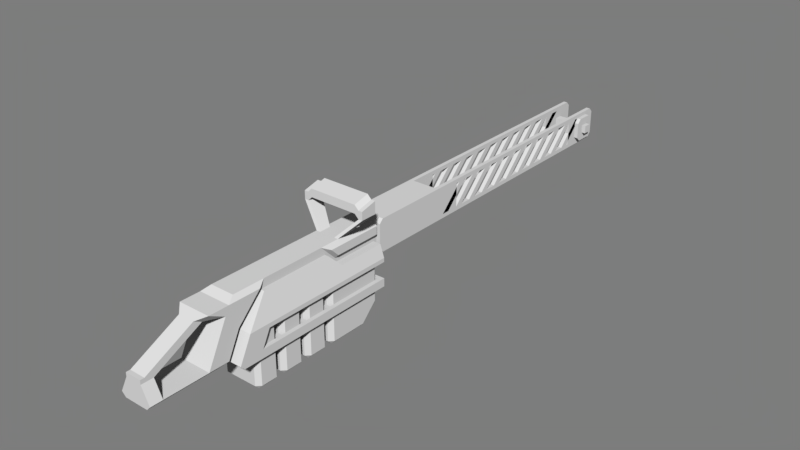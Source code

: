 # Source: meleeWeaponMesh.blend  (saved by Blender 2.78.0; exported with 4.5.12 LTS)
import bpy
from mathutils import Matrix  # noqa: F401  (used for matrix-valued properties, if any)

bpy.ops.wm.read_factory_settings(use_empty=True)
scene = bpy.context.scene
scene.name = 'Scene'

# ---- collections
col_collection_1 = bpy.data.collections.new('Collection 1'); scene.collection.children.link(col_collection_1)

# ---- materials (node trees are filled in below, after node groups)
mat_material_003 = bpy.data.materials.new('Material.003')
mat_material_003.alpha_threshold = 0.0
mat_material_003.roughness = 0.5

# ---- material node trees
mat_material_003.use_nodes = True; mat_material_003.node_tree.nodes.clear()
_N = mat_material_003.node_tree.nodes; _L = mat_material_003.node_tree.links
n0 = _N.new('ShaderNodeOutputMaterial'); n0.name = 'Material Output'; n0.location = (300, 300)
n1 = _N.new('ShaderNodeBsdfDiffuse'); n1.name = 'Diffuse BSDF'; n1.location = (10, 300)
n1.inputs[0].default_value = (0.214, 0.214, 0.214, 1.0)
_L.new(n1.outputs[0], n0.inputs[0])
n0.is_active_output = True

# ---- world
world_world = bpy.data.worlds.new('World'); scene.world = world_world
world_world.color = (0.05088, 0.05088, 0.05088)
world_world.use_sun_shadow = False
world_world.sun_shadow_jitter_overblur = 0.0
world_world.cycles.sampling_method = 'MANUAL'

# ---- meshes
me_cube = bpy.data.meshes.new('Cube')
me_cube.from_pydata([(0.0, -0.48, 0.03), (0.04, -0.48, 0.03), (0.04, -0.46, 0.03), (0.0, -0.46, 0.04), (0.03, 0.8, 0.04), (0.03, 0.8, -0.04), (0.03, 0.81, 0.03), (0.04, -0.49, -0.09), (0.0, -0.51, -0.1), (0.04, 0.8, -0.04), (0.04, 0.8, 0.04), (0.07, -0.15, 0.11), (0.07, -0.11, 0.12), (0.0, -0.11, 0.13), (0.0, -0.15, 0.12), (0.07, -0.15, 0.09), (0.07, -0.11, 0.1), (0.0, -0.11, 0.11), (0.0, -0.15, 0.1), (0.08, -0.15, 0.11), (0.08, -0.11, 0.12), (0.08, -0.15, 0.09), (0.08, -0.11, 0.1), (0.02, -0.17, 0.03), (0.02, -0.14, 0.03), (0.03, -0.17, 0.03), (0.03, -0.14, 0.03), (0.04, 0.81, -0.03), (0.03, 0.81, -0.03), (0.04, 0.81, 0.03), (0.05, 0.78, 0.03), (0.05, 0.73, 0.02), (0.05, 0.74, -0.03), (0.05, 0.79, -0.02), (0.03, 0.8, -0.03), (0.03, 0.8, 0.03), (0.04, 0.8, -0.03), (0.04, 0.8, 0.03), (0.04, 0.78, 0.03), (0.04, 0.73, 0.02), (0.04, 0.74, -0.03), (0.04, 0.79, -0.02), (0.03, -0.04, 0.04), (0.04, -0.04, 0.04), (0.03, -0.04, -0.04), (0.04, -0.04, -0.04), (0.04, -0.54, -0.09), (0.04, -0.49, 0.01), (0.0, -0.49, 0.01), (0.0, -0.54, -0.09), (0.04, -0.53, 0.03), (0.0, -0.53, 0.03), (0.04, -0.65, -0.09), (0.0, -0.65, -0.09), (0.02, -0.68, -0.04), (0.0, -0.68, -0.04), (0.0, -0.67, -0.04), (0.02, -0.67, -0.04), (0.0, -0.68, -0.05), (0.0, -0.65, -0.05), (0.02, -0.65, -0.05), (0.02, -0.67, -0.05), (0.02, -0.53, 0.01), (0.02, -0.55, 0.02), (0.0, -0.53, 0.01), (0.0, -0.55, 0.02), (0.06, -0.48, -0.1), (0.0, -0.48, -0.1), (0.04, -0.4, 0.03), (0.0, -0.38, 0.04), (0.04, -0.46, -0.03), (0.0, -0.46, -0.03), (0.0, 0.15, -0.03), (0.0, -0.22, 0.04), (0.0, 0.15, 0.04), (0.0, -0.18, -0.03), (0.0, -0.18, -0.05), (0.03, -0.18, -0.04), (0.03, -0.18, -0.01), (0.06, -0.18, -0.04), (0.0, -0.18, -0.04), (0.05, -0.18, -0.01), (0.06, -0.18, -0.05), (0.06, -0.21, -0.05), (0.0, -0.21, -0.05), (0.03, -0.21, -0.04), (0.03, -0.21, 0.02), (0.0, -0.21, -0.04), (0.06, -0.21, -0.04), (0.04, -0.21, 0.02), (0.0, -0.06, -0.04), (0.0, -0.45, -0.04), (0.03, -0.38, 0.04), (0.04, -0.43, -0.05), (0.06, -0.45, -0.04), (0.06, -0.06, -0.04), (0.0, -0.38, -0.19), (0.04, -0.38, -0.19), (0.04, -0.42, -0.19), (0.0, -0.42, -0.19), (0.0, -0.37, -0.05), (0.0, -0.43, -0.05), (0.06, -0.43, -0.11), (0.03, -0.06, -0.01), (0.03, -0.39, 0.02), (0.04, -0.39, 0.02), (0.05, -0.06, -0.01), (0.03, -0.45, -0.04), (0.03, -0.22, 0.04), (0.03, -0.06, -0.04), (0.0, -0.45, -0.03), (0.03, -0.45, -0.03), (0.03, -0.18, -0.03), (0.04, -0.37, -0.05), (0.0, -0.42, -0.05), (0.04, -0.35, -0.19), (0.04, -0.36, -0.05), (0.05, -0.42, -0.05), (0.0, -0.43, -0.18), (0.04, -0.43, -0.18), (0.04, -0.37, -0.18), (0.0, -0.37, -0.18), (0.03, -0.51, -0.1), (0.06, -0.4, -0.05), (0.06, -0.37, -0.09), (0.05, -0.37, -0.09), (0.06, -0.37, -0.11), (0.06, -0.43, -0.11), (0.05, -0.37, -0.11), (0.06, -0.42, -0.09), (0.05, -0.42, -0.09), (0.05, -0.43, -0.11), (0.03, -0.46, 0.04), (0.03, -0.39, 0.03), (0.02, -0.14, 0.04), (0.02, -0.17, 0.04), (0.03, -0.14, 0.04), (0.03, -0.17, 0.04), (0.07, -0.11, 0.09), (0.08, -0.11, 0.09), (0.06, -0.11, 0.11), (0.06, -0.15, 0.12), (0.06, -0.11, 0.13), (0.06, -0.15, 0.1), (0.04, -0.05, 0.03), (0.04, -0.05, -0.03), (0.03, -0.05, -0.03), (0.03, -0.05, 0.03), (0.05, 0.79, 0.02), (0.05, 0.79, -1.863e-09), (0.04, 0.79, 0.02), (0.04, 0.79, -1.863e-09), (0.05, 0.74, 0.03), (0.05, 0.76, 0.03), (0.04, 0.74, 0.03), (0.04, 0.76, 0.03), (0.05, 0.73, -0.02), (0.05, 0.73, -1.863e-09), (0.04, 0.73, -0.02), (0.04, 0.73, -1.863e-09), (0.05, 0.76, -0.03), (0.05, 0.78, -0.03), (0.04, 0.76, -0.03), (0.04, 0.78, -0.03), (0.06, 0.77, 0.01), (0.06, 0.75, 0.01), (0.06, 0.75, -0.01), (0.06, 0.77, -0.01), (0.0, 0.77, 0.01), (0.0, 0.75, 0.01), (0.0, 0.75, -0.01), (0.0, 0.77, -0.01), (0.04, 0.22, -0.03), (0.03, 0.22, -0.03), (0.03, 0.22, 0.04), (0.04, 0.22, 0.04), (0.04, 0.22, -0.04), (0.03, 0.22, -0.04), (0.04, 0.22, 0.03), (0.03, 0.22, 0.03), (0.04, 0.7, 0.04), (0.03, 0.7, -0.04), (0.04, 0.7, -0.03), (0.03, 0.7, -0.03), (0.03, 0.7, 0.04), (0.04, 0.7, -0.04), (0.04, 0.7, 0.03), (0.03, 0.7, 0.03), (0.03, 0.39, -0.03), (0.03, 0.37, -0.03), (0.03, 0.43, 0.03), (0.03, 0.45, 0.03), (0.04, 0.39, -0.03), (0.04, 0.37, -0.03), (0.04, 0.43, 0.03), (0.04, 0.45, 0.03), (0.04, 0.4, 0.03), (0.04, 0.38, 0.03), (0.04, 0.32, -0.03), (0.04, 0.34, -0.03), (0.03, 0.4, 0.03), (0.03, 0.38, 0.03), (0.03, 0.32, -0.03), (0.03, 0.34, -0.03), (0.03, 0.29, -0.03), (0.03, 0.27, -0.03), (0.03, 0.33, 0.03), (0.03, 0.35, 0.03), (0.04, 0.29, -0.03), (0.04, 0.27, -0.03), (0.04, 0.33, 0.03), (0.04, 0.35, 0.03), (0.03, 0.44, -0.03), (0.03, 0.42, -0.03), (0.03, 0.48, 0.03), (0.03, 0.5, 0.03), (0.04, 0.44, -0.03), (0.04, 0.42, -0.03), (0.04, 0.48, 0.03), (0.04, 0.5, 0.03), (0.03, 0.49, -0.03), (0.03, 0.47, -0.03), (0.03, 0.53, 0.03), (0.03, 0.55, 0.03), (0.04, 0.49, -0.03), (0.04, 0.47, -0.03), (0.04, 0.53, 0.03), (0.04, 0.55, 0.03), (0.03, 0.54, -0.03), (0.03, 0.52, -0.03), (0.03, 0.58, 0.03), (0.03, 0.6, 0.03), (0.04, 0.54, -0.03), (0.04, 0.52, -0.03), (0.04, 0.58, 0.03), (0.04, 0.6, 0.03), (0.03, 0.59, -0.03), (0.03, 0.57, -0.03), (0.03, 0.63, 0.03), (0.03, 0.65, 0.03), (0.04, 0.59, -0.03), (0.04, 0.57, -0.03), (0.04, 0.63, 0.03), (0.04, 0.65, 0.03), (0.03, 0.64, -0.03), (0.03, 0.62, -0.03), (0.03, 0.68, 0.03), (0.03, 0.7, 0.03), (0.04, 0.64, -0.03), (0.04, 0.62, -0.03), (0.04, 0.68, 0.03), (0.04, 0.7, 0.03), (0.03, 0.69, -0.03), (0.03, 0.67, -0.03), (0.03, 0.73, 0.03), (0.03, 0.75, 0.03), (0.04, 0.69, -0.03), (0.04, 0.67, -0.03), (0.04, 0.73, 0.03), (0.04, 0.75, 0.03), (0.03, 0.24, -0.03), (0.03, 0.22, -0.03), (0.03, 0.28, 0.03), (0.03, 0.3, 0.03), (0.04, 0.24, -0.03), (0.04, 0.22, -0.03), (0.04, 0.28, 0.03), (0.04, 0.3, 0.03), (0.03, 0.19, -0.03), (0.03, 0.17, -0.03), (0.03, 0.23, 0.03), (0.03, 0.25, 0.03), (0.04, 0.19, -0.03), (0.04, 0.17, -0.03), (0.04, 0.23, 0.03), (0.04, 0.25, 0.03), (0.0, -0.43, -0.11), (0.0, -0.4, -0.05), (0.03, 0.15, -0.03), (0.03, 0.15, 0.04), (0.02, -0.68, -0.05), (0.0, -0.49, -0.09), (0.0, -0.47, -0.11), (0.06, -0.47, -0.11), (0.06, -0.06, -0.05), (0.0, -0.06, -0.05), (0.05, -0.42, -0.18), (0.05, -0.38, -0.05), (0.0, -0.31, -0.19), (0.04, -0.31, -0.19), (0.0, -0.38, -0.05), (0.05, -0.38, -0.18), (0.0, -0.35, -0.19), (0.0, -0.3, -0.05), (0.0, -0.36, -0.05), (0.04, -0.3, -0.05), (0.0, -0.35, -0.05), (0.05, -0.35, -0.05), (0.0, -0.36, -0.18), (0.04, -0.36, -0.18), (0.04, -0.3, -0.18), (0.0, -0.3, -0.18), (0.05, -0.35, -0.18), (0.05, -0.31, -0.05), (0.0, -0.31, -0.05), (0.05, -0.31, -0.18), (0.04, -0.28, -0.19), (0.04, -0.29, -0.05), (0.0, -0.24, -0.19), (0.04, -0.24, -0.19), (0.0, -0.28, -0.19), (0.0, -0.23, -0.05), (0.0, -0.29, -0.05), (0.04, -0.23, -0.05), (0.0, -0.28, -0.05), (0.05, -0.28, -0.05), (0.0, -0.29, -0.18), (0.04, -0.29, -0.18), (0.04, -0.23, -0.18), (0.0, -0.23, -0.18), (0.05, -0.28, -0.18), (0.05, -0.24, -0.05), (0.0, -0.24, -0.05), (0.05, -0.24, -0.18), (0.05, -0.12, -0.18), (0.05, -0.08, -0.14), (0.05, -0.21, -0.18), (0.0, -0.11, -0.18), (0.04, -0.11, -0.18), (0.04, -0.22, -0.18), (0.0, -0.22, -0.18), (0.05, -0.21, -0.05), (0.0, -0.21, -0.05), (0.04, -0.07, -0.14), (0.0, -0.22, -0.05), (0.0, -0.07, -0.14), (0.0, -0.21, -0.19), (0.04, -0.12, -0.19), (0.0, -0.12, -0.19), (0.04, -0.22, -0.05), (0.04, -0.21, -0.19), (0.0, -0.08, -0.05), (0.05, -0.08, -0.05), (0.04, -0.07, -0.05), (0.0, -0.07, -0.05), (0.06, -0.36, -0.09), (0.05, -0.36, -0.09), (0.06, -0.36, -0.11), (0.05, -0.36, -0.11), (0.06, -0.3, -0.09), (0.05, -0.3, -0.09), (0.06, -0.3, -0.11), (0.05, -0.3, -0.11), (0.06, -0.29, -0.09), (0.05, -0.29, -0.09), (0.06, -0.29, -0.11), (0.05, -0.29, -0.11), (0.06, -0.23, -0.09), (0.05, -0.23, -0.09), (0.06, -0.23, -0.11), (0.05, -0.23, -0.11), (0.06, -0.22, -0.09), (0.05, -0.22, -0.09), (0.06, -0.22, -0.11), (0.05, -0.22, -0.11), (0.06, -0.07, -0.09), (0.05, -0.07, -0.09), (0.06, -0.07, -0.11), (0.05, -0.07, -0.11), (0.06, -0.06, -0.09), (0.05, -0.06, -0.09), (0.06, -0.06, -0.11), (0.05, -0.06, -0.11), (0.0, -0.07, -0.09), (0.0, -0.07, -0.11), (0.0, -0.06, -0.09), (0.0, -0.06, -0.11), (0.0, -0.23, -0.09), (0.0, -0.23, -0.11), (0.0, -0.22, -0.09), (0.0, -0.22, -0.11), (0.0, -0.3, -0.09), (0.0, -0.3, -0.11), (0.0, -0.29, -0.09), (0.0, -0.29, -0.11), (0.0, -0.37, -0.09), (0.0, -0.37, -0.11), (0.0, -0.36, -0.09), (0.0, -0.36, -0.11), (0.03, -0.68, -0.1), (0.0, -0.68, -0.09), (0.0, -0.68, -0.1), (0.04, -0.68, -0.09), (0.03, 0.15, 0.0), (0.03, -0.18, 0.0), (0.04, -0.2, 0.03), (0.03, 0.15, 0.03), (0.03, 0.15, 0.01), (0.04, -0.18, 0.01), (0.03, -0.21, 0.03), (0.0, -0.06, -0.03), (0.03, -0.06, 0.04), (0.03, -0.06, -0.03), (0.0, -0.06, 0.04), (0.03, -0.06, 0.0), (0.04, -0.06, 0.03), (0.04, -0.06, 0.01), (0.03, -0.06, 0.03), (0.03, -0.06, 0.01)], [], [(50, 63, 62, 47), (11, 15, 21, 19), (68, 2, 70), (92, 108, 73, 69), (1, 132, 3, 0), (142, 12, 16, 140), (133, 92, 68), (140, 143, 18, 17), (20, 19, 21, 22), (135, 134, 24, 23), (16, 12, 20, 22), (12, 11, 19, 20), (23, 24, 26, 25), (134, 136, 26, 24), (137, 135, 23, 25), (136, 137, 25, 26), (142, 13, 14, 141), (178, 175, 43, 144), (9, 5, 28, 27), (174, 179, 147, 42), (36, 27, 29, 37), (4, 10, 29, 6), (28, 6, 29, 27), (179, 173, 146, 147), (43, 42, 147, 144), (34, 35, 6, 28), (9, 27, 36), (182, 185, 9, 36), (30, 153, 152, 31, 157, 156, 32, 160, 161, 33, 149, 148), (28, 5, 34), (10, 37, 29), (6, 35, 4), (160, 32, 40, 162), (153, 30, 38, 155), (149, 33, 41, 151), (157, 31, 39, 159), (175, 174, 42, 43), (177, 176, 45, 44), (173, 177, 44, 146), (1, 0, 51, 50), (46, 47, 48, 49), (46, 49, 53, 52), (62, 63, 57, 60), (47, 46, 7, 70), (122, 389, 391, 8), (64, 48, 47, 62), (63, 65, 56, 57), (280, 61, 57, 54), (61, 60, 57), (52, 53, 59, 60), (50, 51, 65, 63), (60, 59, 64, 62), (141, 14, 18, 143), (132, 92, 69, 3), (75, 112, 111, 110), (282, 276, 102, 283), (109, 77, 78, 103), (285, 284, 82, 76), (88, 79, 81, 89), (87, 85, 77, 80), (103, 78, 81, 106), (95, 79, 82, 284), (91, 107, 85, 87), (94, 88, 89, 105), (79, 88, 83, 82), (76, 82, 83, 84), (77, 85, 86, 78), (78, 86, 89, 81), (121, 120, 97, 96), (277, 123, 102, 276), (86, 104, 105, 89), (117, 93, 119, 286), (291, 286, 98, 97), (297, 116, 299, 302), (286, 119, 98), (283, 102, 66), (93, 117, 114, 101), (287, 113, 100, 290), (119, 118, 99, 98), (70, 71, 110, 111), (107, 94, 105, 104), (79, 95, 106, 81), (80, 77, 109, 90), (95, 109, 103, 106), (112, 394, 399, 108, 92, 133, 111), (402, 400, 72, 278), (283, 66, 67, 282), (301, 300, 289, 288), (93, 101, 118, 119), (113, 120, 121, 100), (58, 280, 54, 55), (52, 392, 389, 122, 7, 46), (1, 47, 2), (346, 345, 349, 350), (124, 125, 130, 129), (126, 124, 129, 127), (128, 126, 127, 131), (126, 128, 348, 347), (133, 68, 70, 111), (2, 68, 92, 132), (1, 2, 132), (139, 21, 137, 136), (21, 15, 135, 137), (138, 139, 136, 134), (15, 138, 134, 135), (15, 16, 138), (16, 22, 139, 138), (22, 21, 139), (11, 141, 143, 15), (12, 142, 141, 11), (16, 15, 143, 140), (13, 142, 140, 17), (182, 36, 37, 186), (144, 147, 146, 145), (44, 45, 145, 146), (30, 148, 150, 38), (148, 149, 151, 150), (31, 152, 154, 39), (152, 153, 155, 154), (32, 156, 158, 40), (156, 157, 159, 158), (33, 161, 163, 41), (161, 160, 162, 163), (164, 165, 166, 167), (166, 165, 169, 170), (165, 164, 168, 169), (167, 166, 170, 171), (164, 167, 171, 168), (145, 172, 178, 144), (183, 181, 177, 173), (181, 185, 176, 177), (180, 184, 174, 175), (145, 45, 176, 172), (184, 187, 179, 174), (186, 180, 175, 178), (37, 10, 180, 186), (4, 35, 187, 184), (35, 34, 183, 187), (10, 4, 184, 180), (5, 9, 185, 181), (34, 5, 181, 183), (172, 176, 185, 182), (207, 204, 205, 206), (187, 186, 178, 179), (211, 208, 204, 207), (208, 209, 205, 204), (210, 211, 207, 206), (209, 210, 206, 205), (211, 210, 209, 208), (172, 182, 183, 173), (178, 172, 173, 179), (186, 187, 183, 182), (200, 203, 202, 201), (196, 199, 203, 200), (199, 198, 202, 203), (197, 196, 200, 201), (198, 197, 201, 202), (196, 197, 198, 199), (191, 188, 189, 190), (195, 192, 188, 191), (192, 193, 189, 188), (194, 195, 191, 190), (193, 194, 190, 189), (195, 194, 193, 192), (215, 212, 213, 214), (219, 216, 212, 215), (216, 217, 213, 212), (218, 219, 215, 214), (217, 218, 214, 213), (219, 218, 217, 216), (223, 220, 221, 222), (227, 224, 220, 223), (224, 225, 221, 220), (226, 227, 223, 222), (225, 226, 222, 221), (227, 226, 225, 224), (231, 228, 229, 230), (235, 232, 228, 231), (232, 233, 229, 228), (234, 235, 231, 230), (233, 234, 230, 229), (235, 234, 233, 232), (239, 236, 237, 238), (243, 240, 236, 239), (240, 241, 237, 236), (242, 243, 239, 238), (241, 242, 238, 237), (243, 242, 241, 240), (247, 244, 245, 246), (251, 248, 244, 247), (248, 249, 245, 244), (250, 251, 247, 246), (249, 250, 246, 245), (251, 250, 249, 248), (255, 252, 253, 254), (259, 256, 252, 255), (256, 257, 253, 252), (258, 259, 255, 254), (257, 258, 254, 253), (259, 258, 257, 256), (263, 260, 261, 262), (267, 264, 260, 263), (264, 265, 261, 260), (266, 267, 263, 262), (265, 266, 262, 261), (267, 266, 265, 264), (271, 268, 269, 270), (275, 272, 268, 271), (272, 273, 269, 268), (274, 275, 271, 270), (273, 274, 270, 269), (275, 274, 273, 272), (66, 102, 123, 94), (403, 401, 279, 74), (404, 402, 278, 393), (57, 56, 55, 54), (280, 392, 52, 60, 61), (67, 66, 94, 107, 91), (85, 107, 104, 86), (88, 94, 123, 83), (95, 284, 285, 90, 109), (287, 117, 286, 291), (113, 287, 291, 120), (117, 287, 290, 114), (98, 99, 96, 97), (120, 291, 97), (305, 302, 115, 289), (302, 299, 115), (116, 297, 296, 294), (303, 295, 293, 304), (299, 298, 292, 115), (116, 294, 298, 299), (295, 300, 301, 293), (303, 297, 302, 305), (295, 303, 305, 300), (297, 303, 304, 296), (115, 292, 288, 289), (300, 305, 289), (315, 307, 317, 320), (319, 318, 309, 308), (323, 320, 306, 309), (320, 317, 306), (307, 315, 314, 312), (321, 313, 311, 322), (317, 316, 310, 306), (307, 312, 316, 317), (313, 318, 319, 311), (321, 315, 320, 323), (313, 321, 323, 318), (315, 321, 322, 314), (306, 310, 308, 309), (318, 323, 309), (339, 334, 330, 329), (329, 330, 336, 340), (333, 325, 324, 328), (340, 336, 338, 337), (333, 328, 327, 335), (326, 329, 340), (328, 324, 337), (342, 343, 344, 341), (339, 331, 332, 334), (331, 339, 329, 326), (324, 326, 340, 337), (327, 328, 337, 338), (341, 332, 331, 342), (325, 333, 343, 342), (326, 324, 325, 342, 331), (333, 335, 344, 343), (124, 126, 347, 345), (125, 124, 345, 346), (125, 346, 387, 385), (352, 350, 381, 382), (348, 346, 350, 352), (347, 348, 352, 351), (345, 347, 351, 349), (355, 356, 360, 359), (351, 352, 356, 355), (349, 351, 355, 353), (350, 349, 353, 354), (358, 357, 361, 362), (353, 355, 359, 357), (354, 353, 357, 358), (356, 354, 358, 360), (363, 364, 368, 367), (364, 360, 378, 380), (359, 360, 364, 363), (357, 359, 363, 361), (367, 368, 372, 371), (361, 363, 367, 365), (362, 361, 365, 366), (364, 362, 366, 368), (371, 372, 370, 369), (365, 367, 371, 369), (366, 365, 369, 370), (370, 372, 376, 375), (368, 366, 373, 374), (372, 368, 374, 376), (366, 370, 375, 373), (360, 358, 377, 378), (358, 362, 379, 377), (362, 364, 380, 379), (350, 354, 383, 381), (356, 352, 382, 384), (354, 356, 384, 383), (346, 348, 388, 387), (128, 125, 385, 386), (348, 128, 386, 388), (84, 83, 123, 277), (8, 281, 7, 122), (70, 7, 281, 71), (70, 2, 47), (1, 50, 47), (58, 390, 392, 280), (390, 391, 389, 392), (407, 408, 397, 396), (401, 108, 395, 405), (404, 393, 397, 408), (395, 108, 399), (398, 395, 399, 394), (278, 72, 74, 279, 396, 397, 393), (394, 404, 406, 398), (401, 405, 407), (395, 398, 406, 405), (394, 112, 402, 404), (73, 108, 401, 403), (112, 75, 400, 402), (279, 401, 407, 396), (404, 408, 406), (405, 406, 408, 407)])
me_cube.materials.append(mat_material_003)
me_cube.use_remesh_preserve_volume = False
me_cube.use_remesh_preserve_attributes = False
me_cube.use_mirror_vertex_groups = False
me_cube.update()

# ---- objects
ob_defaultmeleebodymesh = bpy.data.objects.new('defaultMeleeBodyMesh', me_cube)

# ---- transforms, parenting, visibility, modifiers, constraints
ob_defaultmeleebodymesh.location = (0.0, 0.0, 0.0)
ob_defaultmeleebodymesh.lock_rotations_4d = False
ob_defaultmeleebodymesh.empty_display_type = 'ARROWS'
ob_defaultmeleebodymesh.lineart.crease_threshold = 0.0
_vg = ob_defaultmeleebodymesh.vertex_groups.new(name='Charge Case')
_vg = ob_defaultmeleebodymesh.vertex_groups.new(name='Charge')
_vg = ob_defaultmeleebodymesh.vertex_groups.new(name='Charge Belt')
_vg = ob_defaultmeleebodymesh.vertex_groups.new(name='Handle')
_vg = ob_defaultmeleebodymesh.vertex_groups.new(name='Strat')
_vg = ob_defaultmeleebodymesh.vertex_groups.new(name='Strat Supports')
_vg = ob_defaultmeleebodymesh.vertex_groups.new(name='Strat Pins')
_vg = ob_defaultmeleebodymesh.vertex_groups.new(name='Strat Pivot')
_m = ob_defaultmeleebodymesh.modifiers.new('Mirror', 'MIRROR')

# ---- collection membership
col_collection_1.objects.link(ob_defaultmeleebodymesh)

# ---- scene / render settings (as saved in the file)
scene.frame_start = 1; scene.frame_end = 250; scene.frame_set(118)
scene.render.engine = 'CYCLES'
scene.render.resolution_percentage = 50
scene.render.dither_intensity = 0.0
scene.cycles.use_denoising = False
scene.cycles.samples = 128
scene.cycles.sampling_pattern = 'TABULATED_SOBOL'
scene.cycles.light_sampling_threshold = 0.0
scene.cycles.use_adaptive_sampling = False
scene.cycles.use_light_tree = False
scene.cycles.blur_glossy = 0.0
scene.cycles.sample_clamp_indirect = 0.0
scene.view_settings.view_transform = 'Standard'
scene.view_settings.exposure = 2.0
bpy.context.view_layer.update()

# ---- added for rendering (the .blend has no active camera and no usable light): camera, sun
cam_auto = bpy.data.cameras.new('AutoCamera')
cam_auto.lens = 50.0
cam_auto.sensor_width = 36.0
cam_auto.clip_end = 1000.0
ob_auto_camera = bpy.data.objects.new('AutoCamera', cam_auto)
scene.collection.objects.link(ob_auto_camera)
ob_auto_camera.location = (1.41777, -1.63632, 1.10422)
ob_auto_camera.rotation_euler = (1.09748, -7.21219e-08, 0.694738)
scene.camera = ob_auto_camera
light_auto_sun = bpy.data.lights.new('AutoSun', 'SUN')
light_auto_sun.energy = 3.0
light_auto_sun.angle = 0.0523599
ob_auto_sun = bpy.data.objects.new('AutoSun', light_auto_sun)
scene.collection.objects.link(ob_auto_sun)
ob_auto_sun.rotation_euler = (0.872665, 0.174533, 0.523599)
bpy.context.view_layer.update()
